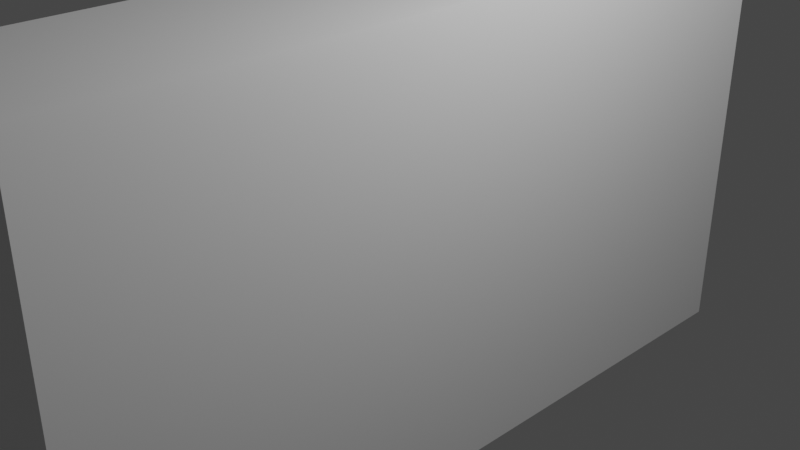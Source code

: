 # Source: curva.blend  (saved by Blender 2.81.16; exported with 4.5.12 LTS)
import bpy
from mathutils import Matrix  # noqa: F401  (used for matrix-valued properties, if any)

bpy.ops.wm.read_factory_settings(use_empty=True)
scene = bpy.context.scene
scene.name = 'lightfarm'

# ---- collections
col_collection = bpy.data.collections.new('Collection'); scene.collection.children.link(col_collection)

# ---- materials (node trees are filled in below, after node groups)
mat_material = bpy.data.materials.new('Material')
mat_material.alpha_threshold = 0.0
mat_material.use_transparent_shadow = False
mat_material.line_color = (0.0, 0.0, 0.0, 1.0)

# ---- material node trees
mat_material.use_nodes = True; mat_material.node_tree.nodes.clear()
_N = mat_material.node_tree.nodes; _L = mat_material.node_tree.links
n0 = _N.new('ShaderNodeOutputMaterial'); n0.name = 'Material Output'; n0.location = (300, 300)
n1 = _N.new('ShaderNodeBsdfPrincipled'); n1.name = 'Principled BSDF'; n1.location = (10, 300)
n1.distribution = 'GGX'
n1.subsurface_method = 'BURLEY'
n1.inputs[2].default_value = 0.4
n1.inputs[3].default_value = 1.45
n1.inputs[27].default_value = (0.0, 0.0, 0.0, 1.0)
n1.inputs[28].default_value = 1.0
_L.new(n1.outputs[0], n0.inputs[0])
n0.is_active_output = True

# ---- world
world_meu_mundo = bpy.data.worlds.new('meu mundo'); scene.world = world_meu_mundo
world_meu_mundo.use_nodes = True; world_meu_mundo.node_tree.nodes.clear()
_N = world_meu_mundo.node_tree.nodes; _L = world_meu_mundo.node_tree.links
n0 = _N.new('ShaderNodeOutputWorld'); n0.name = 'World Output'; n0.location = (300, 300)
n1 = _N.new('ShaderNodeBackground'); n1.name = 'Background'; n1.location = (10, 300)
n1.inputs[0].default_value = (0.05088, 0.05088, 0.05088, 1.0)
_L.new(n1.outputs[0], n0.inputs[0])
n0.is_active_output = True
world_meu_mundo.color = (0.05088, 0.05088, 0.05088)
world_meu_mundo.use_sun_shadow = False
world_meu_mundo.sun_shadow_jitter_overblur = 0.0

# ---- cameras
cam_camera = bpy.data.cameras.new('Camera')
cam_camera.clip_end = 100.0
cam_camera.ortho_scale = 7.314

# ---- lights
light_light = bpy.data.lights.new('Light', 'POINT')
light_light.transmission_factor = 0.0
light_light.energy = 1000.0
light_light.shadow_soft_size = 0.1
light_light.shadow_maximum_resolution = 0.006
light_light.use_absolute_resolution = True

# ---- meshes
me_cube = bpy.data.meshes.new('Cube')
me_cube.from_pydata([(1.0, 1.0, 1.0), (1.0, 1.0, -1.0), (1.0, -1.0, 1.0), (1.0, -1.0, -1.0), (-1.0, 1.0, 1.0), (-1.0, 1.0, -1.0), (-1.0, -1.0, 1.0), (-1.0, -1.0, -1.0)], [], [(0, 4, 6, 2), (3, 2, 6, 7), (7, 6, 4, 5), (5, 1, 3, 7), (1, 0, 2, 3), (5, 4, 0, 1)])
_uv = me_cube.uv_layers.new(name='UVMap')
_uv.uv.foreach_set('vector', [0.625, 0.5, 0.875, 0.5, 0.875, 0.75, 0.625, 0.75, 0.375, 0.75, 0.625, 0.75, 0.625, 1.0, 0.375, 1.0, 0.375, 0.0, 0.625, 0.0, 0.625, 0.25, 0.375, 0.25, 0.125, 0.5, 0.375, 0.5, 0.375, 0.75, 0.125, 0.75, 0.375, 0.5, 0.625, 0.5, 0.625, 0.75, 0.375, 0.75, 0.375, 0.25, 0.625, 0.25, 0.625, 0.5, 0.375, 0.5])
me_cube.materials.append(mat_material)
me_cube.use_remesh_preserve_volume = False
me_cube.use_remesh_preserve_attributes = False
me_cube.use_mirror_vertex_groups = False
me_cube.update()
arm_armature = bpy.data.armatures.new('Armature')  # bones are not reproduced

# ---- objects
ob_cube = bpy.data.objects.new('Cube', me_cube)
ob_light = bpy.data.objects.new('Light', light_light)
ob_camera = bpy.data.objects.new('Camera', cam_camera)
ob_armature = bpy.data.objects.new('Armature', arm_armature)

# ---- transforms, parenting, visibility, modifiers, constraints
ob_cube.location = (0.0, 0.0, 0.0)
ob_cube.scale = (1.0, 4.39, 2.46)
ob_cube.lock_rotations_4d = False
ob_cube.empty_display_type = 'ARROWS'
ob_cube.lineart.crease_threshold = 0.0
ob_light.location = (4.076, 1.005, 5.904)
ob_light.rotation_euler = (0.6503, 0.05522, 1.866)
ob_light.lock_rotations_4d = False
ob_light.empty_display_type = 'ARROWS'
ob_light.color = (0.0, 0.0, 0.0, 0.0)
ob_light.lineart.crease_threshold = 0.0
ob_camera.location = (7.359, -6.926, 4.958)
ob_camera.rotation_euler = (1.109, 0.0, 0.8149)
ob_camera.lock_rotations_4d = False
ob_camera.empty_display_type = 'ARROWS'
ob_camera.color = (0.0, 0.0, 0.0, 0.0)
ob_camera.display_type = 'WIRE'
ob_camera.lineart.crease_threshold = 0.0
ob_armature.location = (0.0, 0.0, 0.0)
ob_armature.lineart.crease_threshold = 0.0

# ---- collection membership
col_collection.objects.link(ob_cube)
col_collection.objects.link(ob_light)
col_collection.objects.link(ob_camera)
col_collection.objects.link(ob_armature)

# ---- scene / render settings (as saved in the file)
scene.camera = ob_camera
scene.frame_start = 1; scene.frame_end = 250; scene.frame_set(0)
scene.render.engine = 'BLENDER_EEVEE_NEXT'
scene.render.resolution_percentage = 50
scene.render.fps = 3
scene.render.fps_base = 0.1
scene.cycles.use_denoising = False
scene.cycles.samples = 128
scene.cycles.sampling_pattern = 'TABULATED_SOBOL'
scene.cycles.use_adaptive_sampling = False
scene.cycles.use_light_tree = False
scene.view_settings.view_transform = 'Filmic'
bpy.context.view_layer.update()
